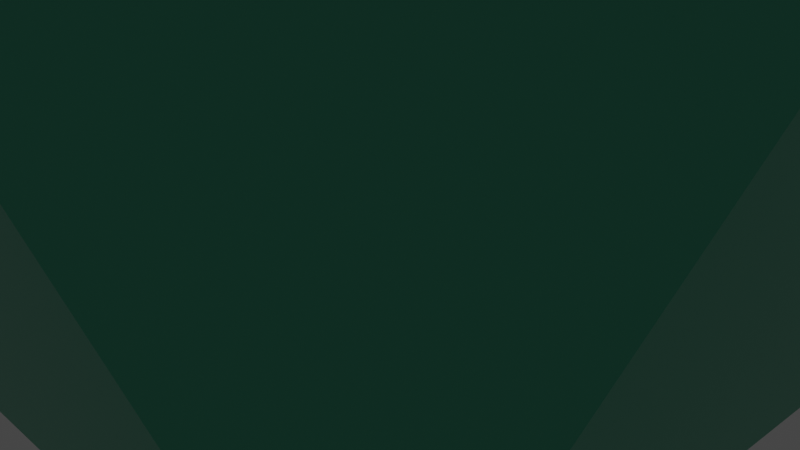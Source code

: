 # Source: J10.PiramideCuadradaGiroelongada.blend  (saved by Blender 3.2.14; exported with 4.5.12 LTS)
import bpy
from mathutils import Matrix  # noqa: F401  (used for matrix-valued properties, if any)

bpy.ops.wm.read_factory_settings(use_empty=True)
scene = bpy.context.scene
scene.name = 'Scene'

# ---- collections
col_collection = bpy.data.collections.new('Collection'); scene.collection.children.link(col_collection)

# ---- materials (node trees are filled in below, after node groups)
mat_material = bpy.data.materials.new('Material')
mat_material.alpha_threshold = 0.0
mat_material.use_transparent_shadow = False
mat_material.line_color = (0.0, 0.0, 0.0, 1.0)
mat_material_001 = bpy.data.materials.new('Material.001')
mat_material_001.use_transparent_shadow = False

# ---- material node trees
mat_material.use_nodes = True; mat_material.node_tree.nodes.clear()
_N = mat_material.node_tree.nodes; _L = mat_material.node_tree.links
n0 = _N.new('ShaderNodeOutputMaterial'); n0.name = 'Material Output'; n0.location = (300, 300)
n1 = _N.new('ShaderNodeBsdfPrincipled'); n1.name = 'Principled BSDF'; n1.location = (10, 300)
n1.distribution = 'GGX'
n1.subsurface_method = 'RANDOM_WALK_SKIN'
n1.inputs[0].default_value = (0.06301, 0.4287, 0.2705, 1.0)
n1.inputs[2].default_value = 0.4
n1.inputs[3].default_value = 1.45
n1.inputs[27].default_value = (0.0, 0.0, 0.0, 1.0)
n1.inputs[28].default_value = 1.0
_L.new(n1.outputs[0], n0.inputs[0])
n0.is_active_output = True
mat_material_001.use_nodes = True; mat_material_001.node_tree.nodes.clear()
_N = mat_material_001.node_tree.nodes; _L = mat_material_001.node_tree.links
n0 = _N.new('ShaderNodeBsdfPrincipled'); n0.name = 'Principled BSDF'; n0.location = (10, 300)
n0.distribution = 'GGX'
n0.subsurface_method = 'RANDOM_WALK_SKIN'
n0.inputs[0].default_value = (0.2122, 0.1221, 0.3968, 1.0)
n0.inputs[3].default_value = 1.45
n0.inputs[27].default_value = (0.0, 0.0, 0.0, 1.0)
n0.inputs[28].default_value = 1.0
n1 = _N.new('ShaderNodeOutputMaterial'); n1.name = 'Material Output'; n1.location = (300, 300)
_L.new(n0.outputs[0], n1.inputs[0])
n1.is_active_output = True

# ---- world
world_world = bpy.data.worlds.new('World'); scene.world = world_world
world_world.use_nodes = True; world_world.node_tree.nodes.clear()
_N = world_world.node_tree.nodes; _L = world_world.node_tree.links
n0 = _N.new('ShaderNodeOutputWorld'); n0.name = 'World Output'; n0.location = (300, 300)
n1 = _N.new('ShaderNodeBackground'); n1.name = 'Background'; n1.location = (10, 300)
n1.inputs[0].default_value = (0.05088, 0.05088, 0.05088, 1.0)
_L.new(n1.outputs[0], n0.inputs[0])
n0.is_active_output = True
world_world.color = (0.05088, 0.05088, 0.05088)
world_world.use_sun_shadow = False
world_world.sun_shadow_jitter_overblur = 0.0

# ---- cameras
cam_camera = bpy.data.cameras.new('Camera')
cam_camera.clip_end = 100.0
cam_camera.ortho_scale = 7.314

# ---- lights
light_light = bpy.data.lights.new('Light', 'POINT')
light_light.transmission_factor = 0.0
light_light.energy = 1000.0
light_light.shadow_soft_size = 0.1
light_light.shadow_maximum_resolution = 0.006
light_light.use_absolute_resolution = True

# ---- meshes
me_j10_piramidecuadradagiroelongada = bpy.data.meshes.new('J10.PiramideCuadradaGiroelongada')
me_j10_piramidecuadradagiroelongada.from_pydata([(0.0, 6.271, 3.729), (6.271, 0.0, 3.729), (4.434, 4.434, -3.729), (-4.434, 4.434, -3.729), (-6.271, 0.0, 3.729), (-4.434, -4.434, -3.729), (0.0, -6.271, 3.729), (4.434, -4.434, -3.729), (0.0, 0.0, 10.0)], [], [(0, 1, 2), (3, 4, 0), (3, 0, 2), (5, 3, 2), (5, 6, 4), (5, 4, 3), (7, 2, 1), (7, 1, 6), (7, 6, 5), (7, 5, 2), (8, 1, 0), (8, 4, 6), (8, 0, 4), (8, 6, 1)])
me_j10_piramidecuadradagiroelongada.polygons.foreach_set('material_index', [0, 0, 0, 1, 0, 0, 0, 0, 0, 1, 0, 0, 0, 0])
me_j10_piramidecuadradagiroelongada.materials.append(mat_material)
me_j10_piramidecuadradagiroelongada.materials.append(mat_material_001)
me_j10_piramidecuadradagiroelongada.update()

# ---- objects
ob_light = bpy.data.objects.new('Light', light_light)
ob_camera = bpy.data.objects.new('Camera', cam_camera)
ob_j10_piramidecuadradagiroelongada = bpy.data.objects.new('J10.PiramideCuadradaGiroelongada', me_j10_piramidecuadradagiroelongada)

# ---- transforms, parenting, visibility, modifiers, constraints
ob_light.location = (4.076, 1.005, 5.904)
ob_light.rotation_euler = (0.6503, 0.05522, 1.866)
ob_light.lock_rotations_4d = False
ob_light.empty_display_type = 'ARROWS'
ob_light.color = (0.0, 0.0, 0.0, 0.0)
ob_light.lineart.crease_threshold = 0.0
ob_camera.location = (7.359, -6.926, 4.958)
ob_camera.rotation_euler = (1.109, 0.0, 0.8149)
ob_camera.lock_rotations_4d = False
ob_camera.empty_display_type = 'ARROWS'
ob_camera.color = (0.0, 0.0, 0.0, 0.0)
ob_camera.display_type = 'WIRE'
ob_camera.lineart.crease_threshold = 0.0
ob_j10_piramidecuadradagiroelongada.location = (0.0, 0.0, 3.75)

# ---- collection membership
col_collection.objects.link(ob_light)
col_collection.objects.link(ob_camera)
col_collection.objects.link(ob_j10_piramidecuadradagiroelongada)

# ---- scene / render settings (as saved in the file)
scene.camera = ob_camera
scene.frame_start = 1; scene.frame_end = 250; scene.frame_set(1)
scene.render.engine = 'BLENDER_EEVEE_NEXT'
scene.cycles.sampling_pattern = 'TABULATED_SOBOL'
scene.cycles.use_light_tree = False
scene.view_settings.view_transform = 'Filmic'
bpy.context.view_layer.update()
